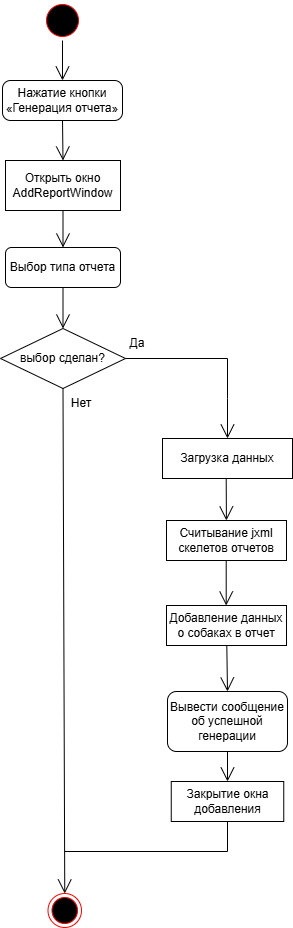

The diagram above was exported from draw.io. Its source (the exported page's mxGraphModel, read from the mxfile embedded in the PNG):
<mxGraphModel dx="1206" dy="1446" grid="1" gridSize="10" guides="1" tooltips="1" connect="1" arrows="1" fold="1" page="1" pageScale="1" pageWidth="827" pageHeight="1169" math="0" shadow="0">
  <root>
    <mxCell id="0" />
    <mxCell id="1" parent="0" />
    <mxCell id="hqeUu8UxMhMqDS0t5yhV-1" value="" style="ellipse;html=1;shape=startState;fillColor=#000000;strokeColor=#ff0000;" parent="1" vertex="1">
      <mxGeometry x="351" y="79" width="40" height="40" as="geometry" />
    </mxCell>
    <mxCell id="hqeUu8UxMhMqDS0t5yhV-3" value="Нажатие кнопки «Генерация отчета»" style="rounded=1;whiteSpace=wrap;html=1;arcSize=20;" parent="1" vertex="1">
      <mxGeometry x="311" y="159" width="120" height="40" as="geometry" />
    </mxCell>
    <mxCell id="hqeUu8UxMhMqDS0t5yhV-4" value="" style="endArrow=open;endFill=1;endSize=12;html=1;rounded=0;exitX=0.5;exitY=1;exitDx=0;exitDy=0;entryX=0.5;entryY=0;entryDx=0;entryDy=0;" parent="1" source="hqeUu8UxMhMqDS0t5yhV-1" target="hqeUu8UxMhMqDS0t5yhV-3" edge="1">
      <mxGeometry width="160" relative="1" as="geometry">
        <mxPoint x="366" y="199" as="sourcePoint" />
        <mxPoint x="526" y="199" as="targetPoint" />
      </mxGeometry>
    </mxCell>
    <mxCell id="hqeUu8UxMhMqDS0t5yhV-6" value="Открыть окно AddReportWindow" style="rounded=0;whiteSpace=wrap;html=1;" parent="1" vertex="1">
      <mxGeometry x="314" y="239" width="115" height="50" as="geometry" />
    </mxCell>
    <mxCell id="hqeUu8UxMhMqDS0t5yhV-7" value="" style="endArrow=open;endFill=1;endSize=12;html=1;rounded=0;exitX=0.5;exitY=1;exitDx=0;exitDy=0;entryX=0.5;entryY=0;entryDx=0;entryDy=0;" parent="1" source="hqeUu8UxMhMqDS0t5yhV-3" target="hqeUu8UxMhMqDS0t5yhV-6" edge="1">
      <mxGeometry width="160" relative="1" as="geometry">
        <mxPoint x="326" y="229" as="sourcePoint" />
        <mxPoint x="326" y="269" as="targetPoint" />
      </mxGeometry>
    </mxCell>
    <mxCell id="hqeUu8UxMhMqDS0t5yhV-8" value="Выбор типа отчета" style="rounded=1;whiteSpace=wrap;html=1;" parent="1" vertex="1">
      <mxGeometry x="314" y="326" width="115" height="40" as="geometry" />
    </mxCell>
    <mxCell id="hqeUu8UxMhMqDS0t5yhV-9" value="" style="endArrow=open;endFill=1;endSize=12;html=1;rounded=0;exitX=0.5;exitY=1;exitDx=0;exitDy=0;entryX=0.5;entryY=0;entryDx=0;entryDy=0;" parent="1" source="hqeUu8UxMhMqDS0t5yhV-6" target="hqeUu8UxMhMqDS0t5yhV-8" edge="1">
      <mxGeometry width="160" relative="1" as="geometry">
        <mxPoint x="286" y="269" as="sourcePoint" />
        <mxPoint x="286" y="309" as="targetPoint" />
      </mxGeometry>
    </mxCell>
    <mxCell id="hqeUu8UxMhMqDS0t5yhV-12" value="выбор сделан?" style="rhombus;whiteSpace=wrap;html=1;" parent="1" vertex="1">
      <mxGeometry x="309" y="407" width="125" height="60" as="geometry" />
    </mxCell>
    <mxCell id="hqeUu8UxMhMqDS0t5yhV-13" value="" style="endArrow=open;endFill=1;endSize=12;html=1;rounded=0;exitX=0.5;exitY=1;exitDx=0;exitDy=0;entryX=0.5;entryY=0;entryDx=0;entryDy=0;" parent="1" source="hqeUu8UxMhMqDS0t5yhV-8" target="hqeUu8UxMhMqDS0t5yhV-12" edge="1">
      <mxGeometry width="160" relative="1" as="geometry">
        <mxPoint x="371.1165000000001" y="377.79999999999995" as="sourcePoint" />
        <mxPoint x="369.5" y="428" as="targetPoint" />
      </mxGeometry>
    </mxCell>
    <mxCell id="hqeUu8UxMhMqDS0t5yhV-15" value="" style="endArrow=open;endFill=1;endSize=12;html=1;rounded=0;exitX=0.5;exitY=1;exitDx=0;exitDy=0;entryX=0.5;entryY=0;entryDx=0;entryDy=0;" parent="1" source="hqeUu8UxMhMqDS0t5yhV-12" edge="1" target="hqeUu8UxMhMqDS0t5yhV-40">
      <mxGeometry width="160" relative="1" as="geometry">
        <mxPoint x="416" y="407" as="sourcePoint" />
        <mxPoint x="371.52200000000016" y="516.8399999999999" as="targetPoint" />
      </mxGeometry>
    </mxCell>
    <mxCell id="hqeUu8UxMhMqDS0t5yhV-16" value="Нет" style="text;html=1;whiteSpace=wrap;strokeColor=none;fillColor=none;align=center;verticalAlign=middle;rounded=0;" parent="1" vertex="1">
      <mxGeometry x="360" y="467" width="60" height="30" as="geometry" />
    </mxCell>
    <mxCell id="hqeUu8UxMhMqDS0t5yhV-17" value="" style="endArrow=open;endFill=1;endSize=12;html=1;rounded=0;exitX=1;exitY=0.5;exitDx=0;exitDy=0;" parent="1" source="hqeUu8UxMhMqDS0t5yhV-12" edge="1">
      <mxGeometry width="160" relative="1" as="geometry">
        <mxPoint x="566" y="547" as="sourcePoint" />
        <mxPoint x="536" y="517" as="targetPoint" />
        <Array as="points">
          <mxPoint x="536" y="437" />
          <mxPoint x="536" y="477" />
        </Array>
      </mxGeometry>
    </mxCell>
    <mxCell id="hqeUu8UxMhMqDS0t5yhV-18" value="Загрузка данных" style="rounded=0;whiteSpace=wrap;html=1;" parent="1" vertex="1">
      <mxGeometry x="471" y="517" width="130" height="40" as="geometry" />
    </mxCell>
    <mxCell id="hqeUu8UxMhMqDS0t5yhV-19" value="Да" style="text;html=1;whiteSpace=wrap;strokeColor=none;fillColor=none;align=center;verticalAlign=middle;rounded=0;" parent="1" vertex="1">
      <mxGeometry x="416" y="407" width="60" height="30" as="geometry" />
    </mxCell>
    <mxCell id="hqeUu8UxMhMqDS0t5yhV-27" value="Считывание jxml скелетов отчетов" style="rounded=0;whiteSpace=wrap;html=1;" parent="1" vertex="1">
      <mxGeometry x="475" y="599" width="120" height="40" as="geometry" />
    </mxCell>
    <mxCell id="hqeUu8UxMhMqDS0t5yhV-30" value="Добавление данных о собаках в отчет" style="rounded=0;whiteSpace=wrap;html=1;" parent="1" vertex="1">
      <mxGeometry x="475" y="684" width="120" height="40" as="geometry" />
    </mxCell>
    <mxCell id="hqeUu8UxMhMqDS0t5yhV-31" value="" style="endArrow=open;endFill=1;endSize=12;html=1;rounded=0;entryX=0.5;entryY=0;entryDx=0;entryDy=0;exitX=0.5;exitY=1;exitDx=0;exitDy=0;" parent="1" edge="1">
      <mxGeometry width="160" relative="1" as="geometry">
        <mxPoint x="534.71" y="639" as="sourcePoint" />
        <mxPoint x="534.71" y="684" as="targetPoint" />
      </mxGeometry>
    </mxCell>
    <mxCell id="hqeUu8UxMhMqDS0t5yhV-34" value="Вывести сообщение об успешной генерации" style="rounded=1;whiteSpace=wrap;html=1;" parent="1" vertex="1">
      <mxGeometry x="476" y="770" width="120" height="60" as="geometry" />
    </mxCell>
    <mxCell id="hqeUu8UxMhMqDS0t5yhV-35" value="" style="endArrow=open;endFill=1;endSize=12;html=1;rounded=0;entryX=0.5;entryY=0;entryDx=0;entryDy=0;" parent="1" source="hqeUu8UxMhMqDS0t5yhV-30" target="hqeUu8UxMhMqDS0t5yhV-34" edge="1">
      <mxGeometry width="160" relative="1" as="geometry">
        <mxPoint x="535" y="814" as="sourcePoint" />
        <mxPoint x="735" y="834" as="targetPoint" />
      </mxGeometry>
    </mxCell>
    <mxCell id="hqeUu8UxMhMqDS0t5yhV-38" value="Закрытие окна добавления" style="rounded=0;whiteSpace=wrap;html=1;" parent="1" vertex="1">
      <mxGeometry x="479.75" y="860" width="112.5" height="40" as="geometry" />
    </mxCell>
    <mxCell id="hqeUu8UxMhMqDS0t5yhV-39" value="" style="endArrow=open;endFill=1;endSize=12;html=1;rounded=0;exitX=0.5;exitY=1;exitDx=0;exitDy=0;entryX=0.5;entryY=0;entryDx=0;entryDy=0;" parent="1" source="hqeUu8UxMhMqDS0t5yhV-34" target="hqeUu8UxMhMqDS0t5yhV-38" edge="1">
      <mxGeometry width="160" relative="1" as="geometry">
        <mxPoint x="426" y="790" as="sourcePoint" />
        <mxPoint x="586" y="790" as="targetPoint" />
      </mxGeometry>
    </mxCell>
    <mxCell id="hqeUu8UxMhMqDS0t5yhV-40" value="" style="ellipse;html=1;shape=endState;fillColor=#000000;strokeColor=#ff0000;" parent="1" vertex="1">
      <mxGeometry x="356.5" y="972" width="33.5" height="34" as="geometry" />
    </mxCell>
    <mxCell id="hqeUu8UxMhMqDS0t5yhV-44" value="" style="endArrow=none;html=1;rounded=0;entryX=0.5;entryY=1;entryDx=0;entryDy=0;" parent="1" target="hqeUu8UxMhMqDS0t5yhV-38" edge="1">
      <mxGeometry width="50" height="50" relative="1" as="geometry">
        <mxPoint x="373" y="930" as="sourcePoint" />
        <mxPoint x="700" y="1070" as="targetPoint" />
        <Array as="points">
          <mxPoint x="536" y="930" />
        </Array>
      </mxGeometry>
    </mxCell>
    <mxCell id="AYuizNzn5gFCJa2zS5Fi-1" value="" style="endArrow=open;endFill=1;endSize=12;html=1;rounded=0;exitX=0.5;exitY=1;exitDx=0;exitDy=0;" edge="1" parent="1" target="hqeUu8UxMhMqDS0t5yhV-27">
      <mxGeometry width="160" relative="1" as="geometry">
        <mxPoint x="534.71" y="557" as="sourcePoint" />
        <mxPoint x="534.71" y="602" as="targetPoint" />
      </mxGeometry>
    </mxCell>
  </root>
</mxGraphModel>